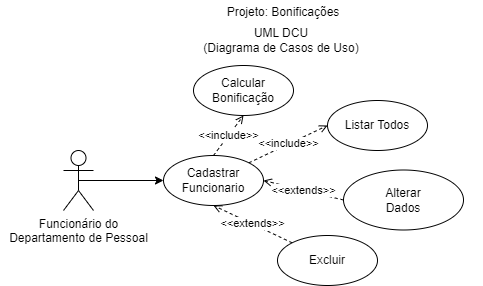

The diagram above was exported from draw.io. Its source (the exported page's mxGraphModel, read from the mxfile embedded in the PNG):
<mxGraphModel dx="1434" dy="739" grid="1" gridSize="10" guides="1" tooltips="1" connect="1" arrows="1" fold="1" page="1" pageScale="1" pageWidth="827" pageHeight="1169" math="0" shadow="0">
  <root>
    <mxCell id="0" />
    <mxCell id="1" parent="0" />
    <mxCell id="mLqd1EPtuPogWMZHOjrz-1" value="Projeto: Bonificações" style="text;html=1;strokeColor=none;fillColor=none;align=center;verticalAlign=middle;whiteSpace=wrap;rounded=0;" parent="1" vertex="1">
      <mxGeometry x="339" y="30" width="150" height="30" as="geometry" />
    </mxCell>
    <mxCell id="mLqd1EPtuPogWMZHOjrz-2" value="DER Conceitual" style="text;html=1;strokeColor=none;fillColor=none;align=center;verticalAlign=middle;whiteSpace=wrap;rounded=0;" parent="1" vertex="1">
      <mxGeometry x="140" y="90" width="120" height="30" as="geometry" />
    </mxCell>
    <mxCell id="mLqd1EPtuPogWMZHOjrz-3" value="UML DCU&lt;br&gt;(Diagrama de Casos de Uso)" style="text;html=1;strokeColor=none;fillColor=none;align=center;verticalAlign=middle;whiteSpace=wrap;rounded=0;" parent="1" vertex="1">
      <mxGeometry x="280" y="440" width="176" height="30" as="geometry" />
    </mxCell>
    <mxCell id="mLqd1EPtuPogWMZHOjrz-5" value="Funcionario" style="whiteSpace=wrap;html=1;align=center;" parent="1" vertex="1">
      <mxGeometry x="150" y="120" width="100" height="40" as="geometry" />
    </mxCell>
    <mxCell id="mLqd1EPtuPogWMZHOjrz-15" style="rounded=0;orthogonalLoop=1;jettySize=auto;html=1;exitX=0.5;exitY=0;exitDx=0;exitDy=0;entryX=0.5;entryY=1;entryDx=0;entryDy=0;endArrow=none;endFill=0;" parent="1" source="mLqd1EPtuPogWMZHOjrz-6" target="mLqd1EPtuPogWMZHOjrz-5" edge="1">
      <mxGeometry relative="1" as="geometry" />
    </mxCell>
    <mxCell id="mLqd1EPtuPogWMZHOjrz-6" value="matricula" style="ellipse;whiteSpace=wrap;html=1;align=center;" parent="1" vertex="1">
      <mxGeometry x="50" y="210" width="75" height="30" as="geometry" />
    </mxCell>
    <mxCell id="mLqd1EPtuPogWMZHOjrz-16" style="rounded=0;orthogonalLoop=1;jettySize=auto;html=1;exitX=0.5;exitY=0;exitDx=0;exitDy=0;entryX=0.5;entryY=1;entryDx=0;entryDy=0;endArrow=none;endFill=0;" parent="1" source="mLqd1EPtuPogWMZHOjrz-7" target="mLqd1EPtuPogWMZHOjrz-5" edge="1">
      <mxGeometry relative="1" as="geometry" />
    </mxCell>
    <mxCell id="mLqd1EPtuPogWMZHOjrz-7" value="nome_completo" style="ellipse;whiteSpace=wrap;html=1;align=center;" parent="1" vertex="1">
      <mxGeometry x="70" y="260" width="100" height="30" as="geometry" />
    </mxCell>
    <mxCell id="mLqd1EPtuPogWMZHOjrz-17" style="rounded=0;orthogonalLoop=1;jettySize=auto;html=1;exitX=0.5;exitY=0;exitDx=0;exitDy=0;entryX=0.5;entryY=1;entryDx=0;entryDy=0;endArrow=none;endFill=0;" parent="1" source="mLqd1EPtuPogWMZHOjrz-8" target="mLqd1EPtuPogWMZHOjrz-5" edge="1">
      <mxGeometry relative="1" as="geometry" />
    </mxCell>
    <mxCell id="mLqd1EPtuPogWMZHOjrz-8" value="data_admissao" style="ellipse;whiteSpace=wrap;html=1;align=center;" parent="1" vertex="1">
      <mxGeometry x="120" y="310" width="100" height="30" as="geometry" />
    </mxCell>
    <mxCell id="mLqd1EPtuPogWMZHOjrz-20" style="rounded=0;orthogonalLoop=1;jettySize=auto;html=1;exitX=0;exitY=0.5;exitDx=0;exitDy=0;entryX=0.5;entryY=1;entryDx=0;entryDy=0;endArrow=none;endFill=0;" parent="1" source="mLqd1EPtuPogWMZHOjrz-11" target="mLqd1EPtuPogWMZHOjrz-5" edge="1">
      <mxGeometry relative="1" as="geometry" />
    </mxCell>
    <mxCell id="mLqd1EPtuPogWMZHOjrz-11" value="bonificacao" style="ellipse;whiteSpace=wrap;html=1;align=center;dashed=1;" parent="1" vertex="1">
      <mxGeometry x="334" y="180" width="80" height="30" as="geometry" />
    </mxCell>
    <mxCell id="mLqd1EPtuPogWMZHOjrz-22" value="Funcionario" style="swimlane;fontStyle=1;align=center;verticalAlign=top;childLayout=stackLayout;horizontal=1;startSize=26;horizontalStack=0;resizeParent=1;resizeParentMax=0;resizeLast=0;collapsible=1;marginBottom=0;whiteSpace=wrap;html=1;" parent="1" vertex="1">
      <mxGeometry x="540" y="140" width="160" height="210" as="geometry" />
    </mxCell>
    <mxCell id="mLqd1EPtuPogWMZHOjrz-23" value="+ matricula: int&lt;br&gt;+ nomeCompleto: String&lt;br&gt;+ admissao: Date&lt;br&gt;+ ano: int&lt;br&gt;+ desempenho: float" style="text;strokeColor=none;fillColor=none;align=left;verticalAlign=top;spacingLeft=4;spacingRight=4;overflow=hidden;rotatable=0;points=[[0,0.5],[1,0.5]];portConstraint=eastwest;whiteSpace=wrap;html=1;" parent="mLqd1EPtuPogWMZHOjrz-22" vertex="1">
      <mxGeometry y="26" width="160" height="84" as="geometry" />
    </mxCell>
    <mxCell id="mLqd1EPtuPogWMZHOjrz-24" value="" style="line;strokeWidth=1;fillColor=none;align=left;verticalAlign=middle;spacingTop=-1;spacingLeft=3;spacingRight=3;rotatable=0;labelPosition=right;points=[];portConstraint=eastwest;strokeColor=inherit;" parent="mLqd1EPtuPogWMZHOjrz-22" vertex="1">
      <mxGeometry y="110" width="160" height="8" as="geometry" />
    </mxCell>
    <mxCell id="mLqd1EPtuPogWMZHOjrz-25" value="+ construtor(objeto): void&lt;br&gt;+ create(): String&lt;br&gt;+ read(): String&lt;br&gt;+ update(): String&lt;br&gt;+ del(): String&lt;br&gt;+ calcBonificacao(): String" style="text;strokeColor=none;fillColor=none;align=left;verticalAlign=top;spacingLeft=4;spacingRight=4;overflow=hidden;rotatable=0;points=[[0,0.5],[1,0.5]];portConstraint=eastwest;whiteSpace=wrap;html=1;" parent="mLqd1EPtuPogWMZHOjrz-22" vertex="1">
      <mxGeometry y="118" width="160" height="92" as="geometry" />
    </mxCell>
    <mxCell id="mLqd1EPtuPogWMZHOjrz-28" value="UML DC&lt;br&gt;(Diagrama de Classes)" style="text;html=1;strokeColor=none;fillColor=none;align=center;verticalAlign=middle;whiteSpace=wrap;rounded=0;" parent="1" vertex="1">
      <mxGeometry x="550" y="100" width="140" height="30" as="geometry" />
    </mxCell>
    <mxCell id="mLqd1EPtuPogWMZHOjrz-39" style="edgeStyle=orthogonalEdgeStyle;rounded=0;orthogonalLoop=1;jettySize=auto;html=1;exitX=0.5;exitY=0.5;exitDx=0;exitDy=0;exitPerimeter=0;entryX=0;entryY=0.5;entryDx=0;entryDy=0;" parent="1" source="mLqd1EPtuPogWMZHOjrz-29" target="mLqd1EPtuPogWMZHOjrz-30" edge="1">
      <mxGeometry relative="1" as="geometry" />
    </mxCell>
    <mxCell id="mLqd1EPtuPogWMZHOjrz-29" value="Funcionário do&lt;br&gt;Departamento de Pessoal" style="shape=umlActor;verticalLabelPosition=bottom;verticalAlign=top;html=1;" parent="1" vertex="1">
      <mxGeometry x="150" y="565" width="30" height="60" as="geometry" />
    </mxCell>
    <mxCell id="mLqd1EPtuPogWMZHOjrz-37" value="&amp;lt;&amp;lt;include&amp;gt;&amp;gt;" style="rounded=0;orthogonalLoop=1;jettySize=auto;html=1;exitX=1;exitY=0;exitDx=0;exitDy=0;entryX=0;entryY=0.5;entryDx=0;entryDy=0;dashed=1;endArrow=open;endFill=0;" parent="1" source="mLqd1EPtuPogWMZHOjrz-30" target="mLqd1EPtuPogWMZHOjrz-31" edge="1">
      <mxGeometry relative="1" as="geometry" />
    </mxCell>
    <mxCell id="PfsO0JEb0v9u1f4bFKOD-8" value="&amp;lt;&amp;lt;include&amp;gt;&amp;gt;" style="rounded=0;orthogonalLoop=1;jettySize=auto;html=1;exitX=0.5;exitY=0;exitDx=0;exitDy=0;entryX=0.5;entryY=1;entryDx=0;entryDy=0;dashed=1;endArrow=open;endFill=0;" edge="1" parent="1" source="mLqd1EPtuPogWMZHOjrz-30" target="PfsO0JEb0v9u1f4bFKOD-7">
      <mxGeometry relative="1" as="geometry" />
    </mxCell>
    <mxCell id="mLqd1EPtuPogWMZHOjrz-30" value="Cadastrar Funcionario" style="ellipse;whiteSpace=wrap;html=1;" parent="1" vertex="1">
      <mxGeometry x="250" y="570" width="100" height="50" as="geometry" />
    </mxCell>
    <mxCell id="mLqd1EPtuPogWMZHOjrz-31" value="Listar Todos" style="ellipse;whiteSpace=wrap;html=1;" parent="1" vertex="1">
      <mxGeometry x="414" y="515" width="100" height="50" as="geometry" />
    </mxCell>
    <mxCell id="mLqd1EPtuPogWMZHOjrz-36" value="&amp;lt;&amp;lt;extends&amp;gt;&amp;gt;" style="rounded=0;orthogonalLoop=1;jettySize=auto;html=1;exitX=0;exitY=0.5;exitDx=0;exitDy=0;entryX=1;entryY=0.5;entryDx=0;entryDy=0;dashed=1;endArrow=open;endFill=0;" parent="1" source="mLqd1EPtuPogWMZHOjrz-33" target="mLqd1EPtuPogWMZHOjrz-30" edge="1">
      <mxGeometry relative="1" as="geometry" />
    </mxCell>
    <mxCell id="mLqd1EPtuPogWMZHOjrz-33" value="Alterar&lt;br&gt;Dados" style="ellipse;whiteSpace=wrap;html=1;" parent="1" vertex="1">
      <mxGeometry x="430" y="584.5" width="120" height="60" as="geometry" />
    </mxCell>
    <mxCell id="mLqd1EPtuPogWMZHOjrz-35" value="&amp;lt;&amp;lt;extends&amp;gt;&amp;gt;" style="rounded=0;orthogonalLoop=1;jettySize=auto;html=1;exitX=0;exitY=0;exitDx=0;exitDy=0;entryX=0.5;entryY=1;entryDx=0;entryDy=0;dashed=1;endArrow=open;endFill=0;" parent="1" source="mLqd1EPtuPogWMZHOjrz-34" target="mLqd1EPtuPogWMZHOjrz-30" edge="1">
      <mxGeometry relative="1" as="geometry" />
    </mxCell>
    <mxCell id="mLqd1EPtuPogWMZHOjrz-34" value="Excluir" style="ellipse;whiteSpace=wrap;html=1;" parent="1" vertex="1">
      <mxGeometry x="364" y="650" width="100" height="50" as="geometry" />
    </mxCell>
    <mxCell id="PfsO0JEb0v9u1f4bFKOD-2" style="rounded=0;orthogonalLoop=1;jettySize=auto;html=1;exitX=0.5;exitY=0;exitDx=0;exitDy=0;entryX=0.5;entryY=1;entryDx=0;entryDy=0;endArrow=none;endFill=0;" edge="1" parent="1" source="PfsO0JEb0v9u1f4bFKOD-1" target="mLqd1EPtuPogWMZHOjrz-5">
      <mxGeometry relative="1" as="geometry" />
    </mxCell>
    <mxCell id="PfsO0JEb0v9u1f4bFKOD-1" value="salario" style="ellipse;whiteSpace=wrap;html=1;align=center;" vertex="1" parent="1">
      <mxGeometry x="210" y="290" width="100" height="30" as="geometry" />
    </mxCell>
    <mxCell id="PfsO0JEb0v9u1f4bFKOD-5" style="rounded=0;orthogonalLoop=1;jettySize=auto;html=1;exitX=0;exitY=0;exitDx=0;exitDy=0;entryX=0.5;entryY=1;entryDx=0;entryDy=0;startArrow=none;startFill=0;endArrow=none;endFill=0;" edge="1" parent="1" source="PfsO0JEb0v9u1f4bFKOD-3" target="mLqd1EPtuPogWMZHOjrz-5">
      <mxGeometry relative="1" as="geometry" />
    </mxCell>
    <mxCell id="PfsO0JEb0v9u1f4bFKOD-3" value="ano" style="ellipse;whiteSpace=wrap;html=1;align=center;" vertex="1" parent="1">
      <mxGeometry x="284" y="260" width="70" height="30" as="geometry" />
    </mxCell>
    <mxCell id="PfsO0JEb0v9u1f4bFKOD-6" style="rounded=0;orthogonalLoop=1;jettySize=auto;html=1;exitX=0;exitY=0.5;exitDx=0;exitDy=0;endArrow=none;endFill=0;entryX=0.5;entryY=1;entryDx=0;entryDy=0;" edge="1" parent="1" source="PfsO0JEb0v9u1f4bFKOD-4" target="mLqd1EPtuPogWMZHOjrz-5">
      <mxGeometry relative="1" as="geometry" />
    </mxCell>
    <mxCell id="PfsO0JEb0v9u1f4bFKOD-4" value="desempenho" style="ellipse;whiteSpace=wrap;html=1;align=center;" vertex="1" parent="1">
      <mxGeometry x="320" y="220" width="80" height="30" as="geometry" />
    </mxCell>
    <mxCell id="PfsO0JEb0v9u1f4bFKOD-7" value="Calcular Bonificação" style="ellipse;whiteSpace=wrap;html=1;" vertex="1" parent="1">
      <mxGeometry x="280" y="480" width="100" height="50" as="geometry" />
    </mxCell>
  </root>
</mxGraphModel>